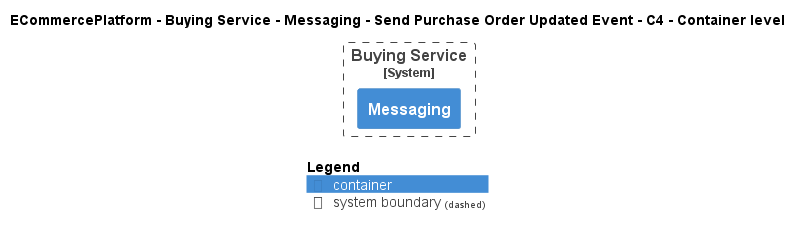

The diagram above was rendered by PlantUML. Its source (embedded in the PNG):
@startuml
!pragma layout smetana
!include ..\..\..\..\..\..\..\.c4s\C4_Container.puml

AddElementTag("c4interflow:lifecycle:new", $bgColor=green, $fontColor=#ffffff, $borderColor=green, $shadowing="False")
AddElementTag("c4interflow:lifecycle:changed", $bgColor=orange, $fontColor=#ffffff, $borderColor=orange, $shadowing="False")
AddElementTag("c4interflow:lifecycle:removed", $bgColor=red, $fontColor=#ffffff, $borderColor=red, $shadowing="False")

AddRelTag("c4interflow:lifecycle:new", $textColor=green, $lineColor=green)
AddRelTag("c4interflow:lifecycle:changed", $textColor=orange, $lineColor=orange)
AddRelTag("c4interflow:lifecycle:removed", $textColor=red, $lineColor=red)

SHOW_PERSON_PORTRAIT()
LAYOUT_TOP_DOWN()

skinparam linetype polyline

title ECommercePlatform - Buying Service - Messaging - Send Purchase Order Updated Event - C4 - Container level


System_Boundary(ECommercePlatform.SoftwareSystems.BuyingService, "Buying Service") {
    Container(ECommercePlatform.SoftwareSystems.BuyingService.Containers.Messaging, "Messaging", "", "")
}



SHOW_LEGEND()
@enduml